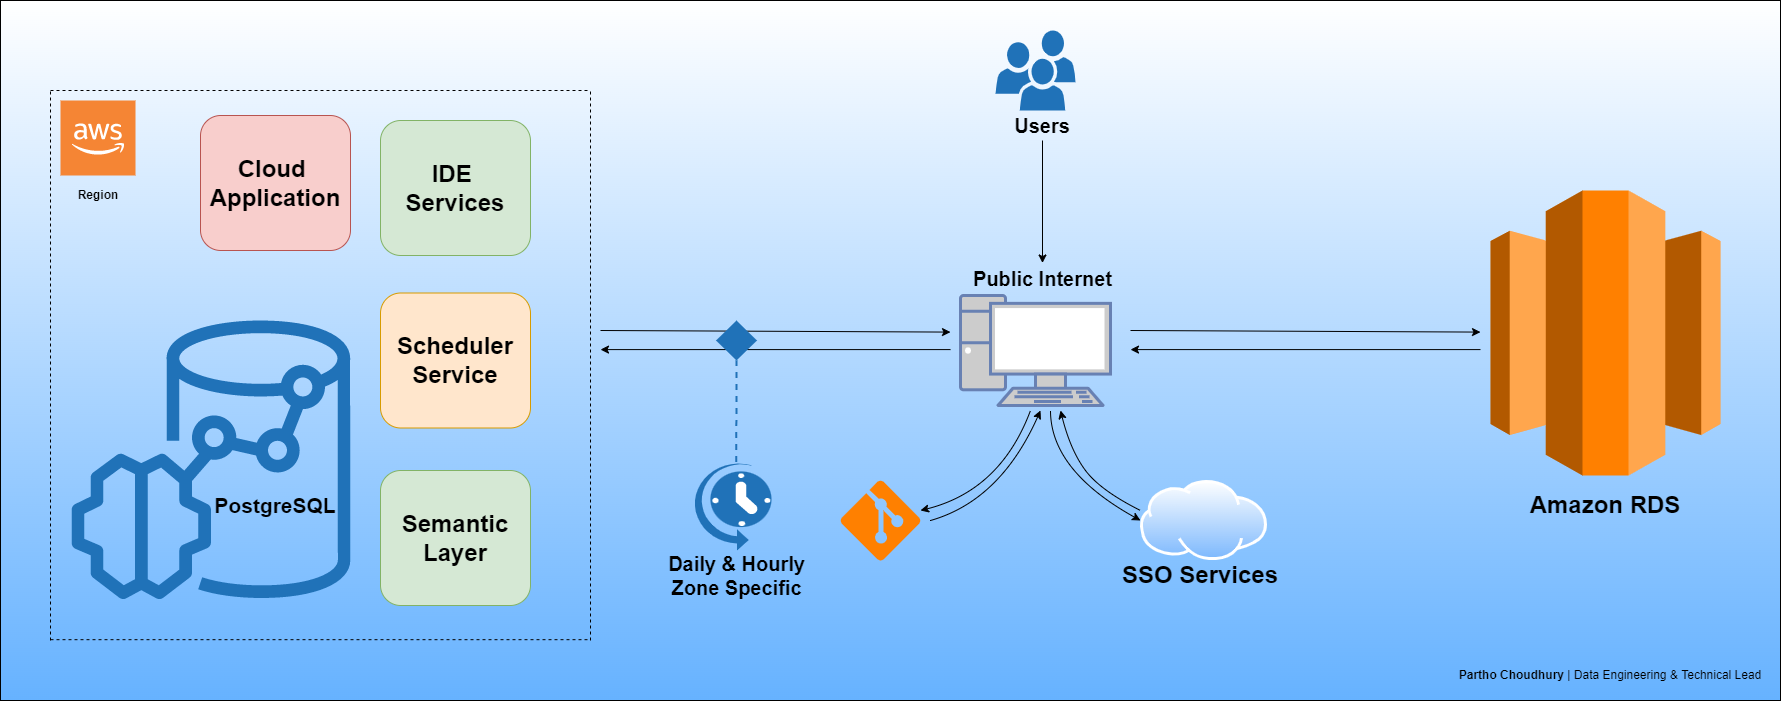

The diagram above was exported from draw.io. Its source (the exported page's mxGraphModel, read from the mxfile embedded in the PNG):
<mxGraphModel dx="2737" dy="1180" grid="1" gridSize="10" guides="1" tooltips="1" connect="1" arrows="1" fold="1" page="1" pageScale="1" pageWidth="850" pageHeight="1100" math="0" shadow="0">
  <root>
    <mxCell id="0" />
    <mxCell id="1" parent="0" />
    <mxCell id="3Iw8qG2qXrpSwzNndgCL-37" value="" style="group" parent="1" vertex="1" connectable="0">
      <mxGeometry x="-660" y="700" width="1780" height="700" as="geometry" />
    </mxCell>
    <mxCell id="3Iw8qG2qXrpSwzNndgCL-2" value="" style="rounded=0;whiteSpace=wrap;html=1;fontSize=20;fontColor=#000000;fillColor=#66B2FF;gradientColor=#ffffff;gradientDirection=north;" parent="3Iw8qG2qXrpSwzNndgCL-37" vertex="1">
      <mxGeometry width="1780" height="700" as="geometry" />
    </mxCell>
    <mxCell id="3Iw8qG2qXrpSwzNndgCL-3" value="" style="fontColor=#0066CC;verticalAlign=top;verticalLabelPosition=bottom;labelPosition=center;align=center;html=1;outlineConnect=0;fillColor=#CCCCCC;strokeColor=#6881B3;gradientColor=none;gradientDirection=north;strokeWidth=2;shape=mxgraph.networks.pc;" parent="3Iw8qG2qXrpSwzNndgCL-37" vertex="1">
      <mxGeometry x="960" y="295" width="150" height="110" as="geometry" />
    </mxCell>
    <mxCell id="3Iw8qG2qXrpSwzNndgCL-4" value="" style="sketch=0;pointerEvents=1;shadow=0;dashed=0;html=1;strokeColor=none;labelPosition=center;verticalLabelPosition=bottom;verticalAlign=top;outlineConnect=0;align=center;shape=mxgraph.office.users.users;fillColor=#2072B8;" parent="3Iw8qG2qXrpSwzNndgCL-37" vertex="1">
      <mxGeometry x="995" y="30" width="80" height="80" as="geometry" />
    </mxCell>
    <mxCell id="3Iw8qG2qXrpSwzNndgCL-5" value="" style="aspect=fixed;perimeter=ellipsePerimeter;html=1;align=center;shadow=0;dashed=0;spacingTop=3;image;image=img/lib/active_directory/internet_cloud.svg;" parent="3Iw8qG2qXrpSwzNndgCL-37" vertex="1">
      <mxGeometry x="1140" y="480" width="126.98" height="80" as="geometry" />
    </mxCell>
    <mxCell id="3Iw8qG2qXrpSwzNndgCL-6" value="" style="verticalLabelPosition=bottom;html=1;verticalAlign=top;align=center;strokeColor=none;fillColor=#FF8000;shape=mxgraph.azure.git_repository;" parent="3Iw8qG2qXrpSwzNndgCL-37" vertex="1">
      <mxGeometry x="840" y="480" width="80" height="80" as="geometry" />
    </mxCell>
    <mxCell id="3Iw8qG2qXrpSwzNndgCL-7" value="" style="curved=1;endArrow=classic;html=1;rounded=0;" parent="3Iw8qG2qXrpSwzNndgCL-37" target="3Iw8qG2qXrpSwzNndgCL-6" edge="1">
      <mxGeometry width="50" height="50" relative="1" as="geometry">
        <mxPoint x="1030" y="410" as="sourcePoint" />
        <mxPoint x="1010" y="350" as="targetPoint" />
        <Array as="points">
          <mxPoint x="1000" y="490" />
        </Array>
      </mxGeometry>
    </mxCell>
    <mxCell id="3Iw8qG2qXrpSwzNndgCL-8" value="" style="curved=1;endArrow=classic;html=1;rounded=0;" parent="3Iw8qG2qXrpSwzNndgCL-37" edge="1">
      <mxGeometry width="50" height="50" relative="1" as="geometry">
        <mxPoint x="930" y="520" as="sourcePoint" />
        <mxPoint x="1040" y="410" as="targetPoint" />
        <Array as="points">
          <mxPoint x="1000" y="500" />
        </Array>
      </mxGeometry>
    </mxCell>
    <mxCell id="3Iw8qG2qXrpSwzNndgCL-9" value="" style="curved=1;endArrow=classic;html=1;rounded=0;entryX=0;entryY=0.5;entryDx=0;entryDy=0;" parent="3Iw8qG2qXrpSwzNndgCL-37" target="3Iw8qG2qXrpSwzNndgCL-5" edge="1">
      <mxGeometry width="50" height="50" relative="1" as="geometry">
        <mxPoint x="1050" y="410" as="sourcePoint" />
        <mxPoint x="1130" y="520" as="targetPoint" />
        <Array as="points">
          <mxPoint x="1050" y="470" />
        </Array>
      </mxGeometry>
    </mxCell>
    <mxCell id="3Iw8qG2qXrpSwzNndgCL-10" value="" style="curved=1;endArrow=classic;html=1;rounded=0;" parent="3Iw8qG2qXrpSwzNndgCL-37" edge="1">
      <mxGeometry width="50" height="50" relative="1" as="geometry">
        <mxPoint x="1140" y="510" as="sourcePoint" />
        <mxPoint x="1060" y="410" as="targetPoint" />
        <Array as="points">
          <mxPoint x="1100" y="490" />
          <mxPoint x="1070" y="450" />
        </Array>
      </mxGeometry>
    </mxCell>
    <mxCell id="3Iw8qG2qXrpSwzNndgCL-11" value="&lt;b&gt;&lt;font style=&quot;font-size: 20px;&quot;&gt;Users&lt;/font&gt;&lt;/b&gt;" style="text;html=1;strokeColor=none;fillColor=none;align=center;verticalAlign=middle;whiteSpace=wrap;rounded=0;" parent="3Iw8qG2qXrpSwzNndgCL-37" vertex="1">
      <mxGeometry x="1012" y="110" width="60" height="30" as="geometry" />
    </mxCell>
    <mxCell id="3Iw8qG2qXrpSwzNndgCL-12" value="&lt;b&gt;&lt;font style=&quot;font-size: 20px;&quot;&gt;Public Internet&lt;/font&gt;&lt;/b&gt;" style="text;html=1;strokeColor=none;fillColor=none;align=center;verticalAlign=middle;whiteSpace=wrap;rounded=0;" parent="3Iw8qG2qXrpSwzNndgCL-37" vertex="1">
      <mxGeometry x="969.5" y="262.5" width="145" height="30" as="geometry" />
    </mxCell>
    <mxCell id="3Iw8qG2qXrpSwzNndgCL-13" value="" style="endArrow=classic;html=1;rounded=0;exitX=0.5;exitY=1;exitDx=0;exitDy=0;entryX=0.5;entryY=0;entryDx=0;entryDy=0;" parent="3Iw8qG2qXrpSwzNndgCL-37" source="3Iw8qG2qXrpSwzNndgCL-11" target="3Iw8qG2qXrpSwzNndgCL-12" edge="1">
      <mxGeometry width="50" height="50" relative="1" as="geometry">
        <mxPoint x="980" y="230" as="sourcePoint" />
        <mxPoint x="1040" y="240" as="targetPoint" />
      </mxGeometry>
    </mxCell>
    <mxCell id="3Iw8qG2qXrpSwzNndgCL-14" value="" style="outlineConnect=0;dashed=0;verticalLabelPosition=bottom;verticalAlign=top;align=center;html=1;shape=mxgraph.aws3.redshift;fillColor=#FF8000;gradientColor=none;" parent="3Iw8qG2qXrpSwzNndgCL-37" vertex="1">
      <mxGeometry x="1490" y="190" width="230" height="285" as="geometry" />
    </mxCell>
    <mxCell id="3Iw8qG2qXrpSwzNndgCL-15" value="&lt;font style=&quot;font-size: 24px;&quot;&gt;&lt;b&gt;Amazon RDS&lt;/b&gt;&lt;/font&gt;" style="text;html=1;strokeColor=none;fillColor=none;align=center;verticalAlign=middle;whiteSpace=wrap;rounded=0;" parent="3Iw8qG2qXrpSwzNndgCL-37" vertex="1">
      <mxGeometry x="1520" y="475" width="170" height="60" as="geometry" />
    </mxCell>
    <mxCell id="3Iw8qG2qXrpSwzNndgCL-16" value="" style="endArrow=classic;html=1;rounded=0;fontSize=24;" parent="3Iw8qG2qXrpSwzNndgCL-37" edge="1">
      <mxGeometry width="50" height="50" relative="1" as="geometry">
        <mxPoint x="1130" y="330" as="sourcePoint" />
        <mxPoint x="1480" y="331.5899999999999" as="targetPoint" />
      </mxGeometry>
    </mxCell>
    <mxCell id="3Iw8qG2qXrpSwzNndgCL-17" value="" style="endArrow=classic;html=1;rounded=0;fontSize=24;" parent="3Iw8qG2qXrpSwzNndgCL-37" edge="1">
      <mxGeometry width="50" height="50" relative="1" as="geometry">
        <mxPoint x="1480" y="349.0899999999999" as="sourcePoint" />
        <mxPoint x="1130" y="349.0899999999999" as="targetPoint" />
      </mxGeometry>
    </mxCell>
    <mxCell id="3Iw8qG2qXrpSwzNndgCL-18" value="" style="endArrow=classic;html=1;rounded=0;fontSize=24;" parent="3Iw8qG2qXrpSwzNndgCL-37" edge="1">
      <mxGeometry width="50" height="50" relative="1" as="geometry">
        <mxPoint x="600" y="330" as="sourcePoint" />
        <mxPoint x="950" y="331.59000000000015" as="targetPoint" />
      </mxGeometry>
    </mxCell>
    <mxCell id="3Iw8qG2qXrpSwzNndgCL-19" value="" style="endArrow=classic;html=1;rounded=0;fontSize=24;" parent="3Iw8qG2qXrpSwzNndgCL-37" edge="1">
      <mxGeometry width="50" height="50" relative="1" as="geometry">
        <mxPoint x="950" y="349.09000000000015" as="sourcePoint" />
        <mxPoint x="600" y="349.09000000000015" as="targetPoint" />
      </mxGeometry>
    </mxCell>
    <mxCell id="3Iw8qG2qXrpSwzNndgCL-20" value="&lt;b&gt;Cloud &lt;br&gt;Application&lt;/b&gt;" style="rounded=1;whiteSpace=wrap;html=1;fontSize=24;fillColor=#f8cecc;strokeColor=#b85450;" parent="3Iw8qG2qXrpSwzNndgCL-37" vertex="1">
      <mxGeometry x="200" y="115" width="150" height="135" as="geometry" />
    </mxCell>
    <mxCell id="3Iw8qG2qXrpSwzNndgCL-21" value="&lt;b style=&quot;&quot;&gt;IDE &lt;br&gt;Services&lt;/b&gt;" style="rounded=1;whiteSpace=wrap;html=1;fontSize=24;fillColor=#d5e8d4;strokeColor=#82b366;" parent="3Iw8qG2qXrpSwzNndgCL-37" vertex="1">
      <mxGeometry x="380" y="120" width="150" height="135" as="geometry" />
    </mxCell>
    <mxCell id="3Iw8qG2qXrpSwzNndgCL-22" value="&lt;b style=&quot;&quot;&gt;Scheduler&lt;br&gt;Service&lt;/b&gt;" style="rounded=1;whiteSpace=wrap;html=1;fontSize=24;fillColor=#ffe6cc;strokeColor=#d79b00;" parent="3Iw8qG2qXrpSwzNndgCL-37" vertex="1">
      <mxGeometry x="380" y="292.5" width="150" height="135" as="geometry" />
    </mxCell>
    <mxCell id="3Iw8qG2qXrpSwzNndgCL-23" value="&lt;b style=&quot;&quot;&gt;Semantic&lt;br&gt;Layer&lt;br&gt;&lt;/b&gt;" style="rounded=1;whiteSpace=wrap;html=1;fontSize=24;fillColor=#d5e8d4;strokeColor=#82b366;" parent="3Iw8qG2qXrpSwzNndgCL-37" vertex="1">
      <mxGeometry x="380" y="470" width="150" height="135" as="geometry" />
    </mxCell>
    <mxCell id="3Iw8qG2qXrpSwzNndgCL-24" value="" style="sketch=0;outlineConnect=0;fontColor=#232F3E;gradientColor=none;fillColor=#2072B8;strokeColor=none;dashed=0;verticalLabelPosition=bottom;verticalAlign=top;align=center;html=1;fontSize=12;fontStyle=0;aspect=fixed;pointerEvents=1;shape=mxgraph.aws4.redshift_ml;" parent="3Iw8qG2qXrpSwzNndgCL-37" vertex="1">
      <mxGeometry x="71" y="320" width="279" height="279" as="geometry" />
    </mxCell>
    <mxCell id="3Iw8qG2qXrpSwzNndgCL-25" value="&lt;b&gt;&lt;font style=&quot;font-size: 21px;&quot;&gt;PostgreSQL&lt;/font&gt;&lt;/b&gt;" style="text;html=1;strokeColor=none;fillColor=none;align=center;verticalAlign=middle;whiteSpace=wrap;rounded=0;" parent="3Iw8qG2qXrpSwzNndgCL-37" vertex="1">
      <mxGeometry x="245" y="490" width="60" height="30" as="geometry" />
    </mxCell>
    <mxCell id="3Iw8qG2qXrpSwzNndgCL-26" value="" style="endArrow=none;dashed=1;html=1;rounded=1;fontSize=21;fontColor=#000000;" parent="3Iw8qG2qXrpSwzNndgCL-37" edge="1">
      <mxGeometry width="50" height="50" relative="1" as="geometry">
        <mxPoint x="590" y="640" as="sourcePoint" />
        <mxPoint x="590" y="90" as="targetPoint" />
      </mxGeometry>
    </mxCell>
    <mxCell id="3Iw8qG2qXrpSwzNndgCL-27" value="" style="endArrow=none;dashed=1;html=1;rounded=1;fontSize=21;fontColor=#000000;" parent="3Iw8qG2qXrpSwzNndgCL-37" edge="1">
      <mxGeometry width="50" height="50" relative="1" as="geometry">
        <mxPoint x="50" y="640" as="sourcePoint" />
        <mxPoint x="50" y="90" as="targetPoint" />
      </mxGeometry>
    </mxCell>
    <mxCell id="3Iw8qG2qXrpSwzNndgCL-28" value="" style="endArrow=none;dashed=1;html=1;rounded=0;fontSize=21;fontColor=#000000;" parent="3Iw8qG2qXrpSwzNndgCL-37" edge="1">
      <mxGeometry width="50" height="50" relative="1" as="geometry">
        <mxPoint x="50" y="90" as="sourcePoint" />
        <mxPoint x="590" y="90" as="targetPoint" />
      </mxGeometry>
    </mxCell>
    <mxCell id="3Iw8qG2qXrpSwzNndgCL-29" value="" style="endArrow=none;dashed=1;html=1;rounded=0;fontSize=21;fontColor=#000000;" parent="3Iw8qG2qXrpSwzNndgCL-37" edge="1">
      <mxGeometry width="50" height="50" relative="1" as="geometry">
        <mxPoint x="50" y="639.1799999999998" as="sourcePoint" />
        <mxPoint x="590" y="639.1799999999998" as="targetPoint" />
      </mxGeometry>
    </mxCell>
    <mxCell id="3Iw8qG2qXrpSwzNndgCL-30" value="" style="outlineConnect=0;dashed=0;verticalLabelPosition=bottom;verticalAlign=top;align=center;html=1;shape=mxgraph.aws3.cloud_2;fillColor=#F58534;gradientColor=none;fontSize=21;fontColor=#000000;" parent="3Iw8qG2qXrpSwzNndgCL-37" vertex="1">
      <mxGeometry x="60" y="100" width="75" height="75" as="geometry" />
    </mxCell>
    <mxCell id="3Iw8qG2qXrpSwzNndgCL-31" value="&lt;b&gt;Region&lt;/b&gt;" style="text;html=1;strokeColor=none;fillColor=none;align=center;verticalAlign=middle;whiteSpace=wrap;rounded=0;" parent="3Iw8qG2qXrpSwzNndgCL-37" vertex="1">
      <mxGeometry x="52.5" y="180" width="90" height="30" as="geometry" />
    </mxCell>
    <mxCell id="3Iw8qG2qXrpSwzNndgCL-32" value="" style="verticalLabelPosition=bottom;html=1;verticalAlign=top;align=center;strokeColor=none;fillColor=#2072B8;shape=mxgraph.azure.scheduler;pointerEvents=1;fontSize=21;fontColor=#000000;" parent="3Iw8qG2qXrpSwzNndgCL-37" vertex="1">
      <mxGeometry x="691" y="460" width="80" height="90" as="geometry" />
    </mxCell>
    <mxCell id="3Iw8qG2qXrpSwzNndgCL-33" value="" style="rhombus;whiteSpace=wrap;html=1;fontSize=21;fontColor=#000000;fillColor=#2072B8;strokeColor=none;" parent="3Iw8qG2qXrpSwzNndgCL-37" vertex="1">
      <mxGeometry x="715.5" y="320" width="41" height="40" as="geometry" />
    </mxCell>
    <mxCell id="3Iw8qG2qXrpSwzNndgCL-34" value="" style="endArrow=none;dashed=1;html=1;rounded=1;fontSize=21;fontColor=#000000;exitX=0.56;exitY=0.017;exitDx=0;exitDy=0;exitPerimeter=0;entryX=0.5;entryY=1;entryDx=0;entryDy=0;strokeWidth=2;strokeColor=#2072B8;" parent="3Iw8qG2qXrpSwzNndgCL-37" source="3Iw8qG2qXrpSwzNndgCL-32" target="3Iw8qG2qXrpSwzNndgCL-33" edge="1">
      <mxGeometry width="50" height="50" relative="1" as="geometry">
        <mxPoint x="720" y="380" as="sourcePoint" />
        <mxPoint x="770" y="330" as="targetPoint" />
      </mxGeometry>
    </mxCell>
    <mxCell id="3Iw8qG2qXrpSwzNndgCL-35" value="&lt;b&gt;&lt;font style=&quot;font-size: 20px;&quot;&gt;Daily &amp;amp; Hourly Zone Specific&lt;/font&gt;&lt;/b&gt;" style="text;html=1;strokeColor=none;fillColor=none;align=center;verticalAlign=middle;whiteSpace=wrap;rounded=0;" parent="3Iw8qG2qXrpSwzNndgCL-37" vertex="1">
      <mxGeometry x="665.5" y="560" width="141" height="30" as="geometry" />
    </mxCell>
    <mxCell id="3Iw8qG2qXrpSwzNndgCL-36" value="&lt;font style=&quot;font-size: 24px;&quot;&gt;&lt;b&gt;SSO Services&lt;/b&gt;&lt;/font&gt;" style="text;html=1;strokeColor=none;fillColor=none;align=center;verticalAlign=middle;whiteSpace=wrap;rounded=0;" parent="3Iw8qG2qXrpSwzNndgCL-37" vertex="1">
      <mxGeometry x="1114.5" y="545" width="170" height="60" as="geometry" />
    </mxCell>
    <mxCell id="os-N7nKBQesa_1qqkkng-1" value="&lt;b&gt;Partho Choudhury&lt;/b&gt; |&amp;nbsp;Data Engineering &amp;amp; Technical Lead" style="text;html=1;strokeColor=none;fillColor=none;align=center;verticalAlign=middle;whiteSpace=wrap;rounded=0;" vertex="1" parent="3Iw8qG2qXrpSwzNndgCL-37">
      <mxGeometry x="1455" y="660" width="310" height="30" as="geometry" />
    </mxCell>
  </root>
</mxGraphModel>